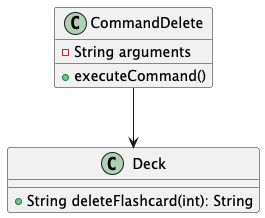

The diagram above was rendered by PlantUML. Its source (embedded in the PNG):
@startuml
class CommandDelete {
  - String arguments
  + executeCommand()
}

class Deck {
  + String deleteFlashcard(int): String
}

CommandDelete --> Deck
@enduml